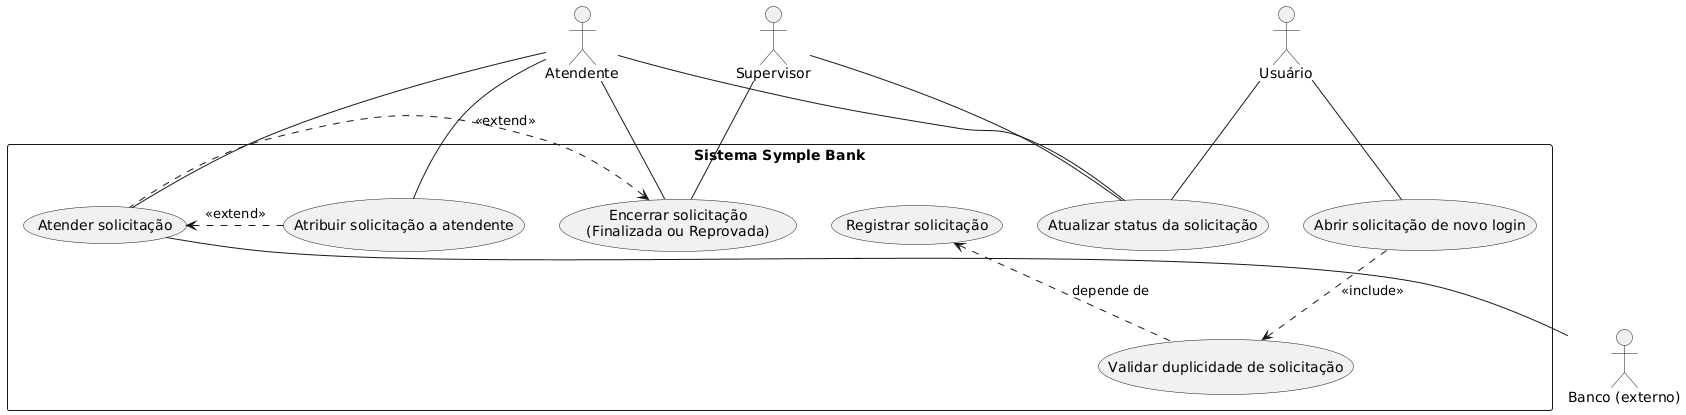

The diagram above was rendered by PlantUML. Its source (embedded in the PNG):
@startuml
actor "Usuário" as Usuario
actor "Atendente" as Atendente
actor "Supervisor" as Supervisor
actor "Banco (externo)" as Banco

rectangle "Sistema Symple Bank" {

    ' O comando usecase explícito ajuda o parser a definir o tipo
    usecase "Abrir solicitação de novo login" as UC_ABRIR
    usecase "Validar duplicidade de solicitação" as UC_VALIDAR
    usecase "Registrar solicitação" as UC_REGISTRAR
    usecase "Atribuir solicitação a atendente" as UC_ATRIBUIR
    usecase "Atender solicitação" as UC_ATENDER
    usecase "Atualizar status da solicitação" as UC_STATUS
    usecase "Encerrar solicitação\n(Finalizada ou Reprovada)" as UC_ENCERRAR

UC_ABRIR ..> UC_VALIDAR : <<include>>
UC_REGISTRAR <.. UC_VALIDAR : depende de
UC_ATENDER <. UC_ATRIBUIR : <<extend>>
UC_ENCERRAR <. UC_ATENDER : <<extend>>

Usuario -- UC_ABRIR
Usuario -- UC_STATUS

Atendente -- UC_ATENDER
Atendente -- UC_STATUS
Atendente -- UC_ENCERRAR

Supervisor -- UC_STATUS
Supervisor -- UC_ENCERRAR

UC_ATENDER -- Banco
UC_ATRIBUIR -- Atendente
@enduml